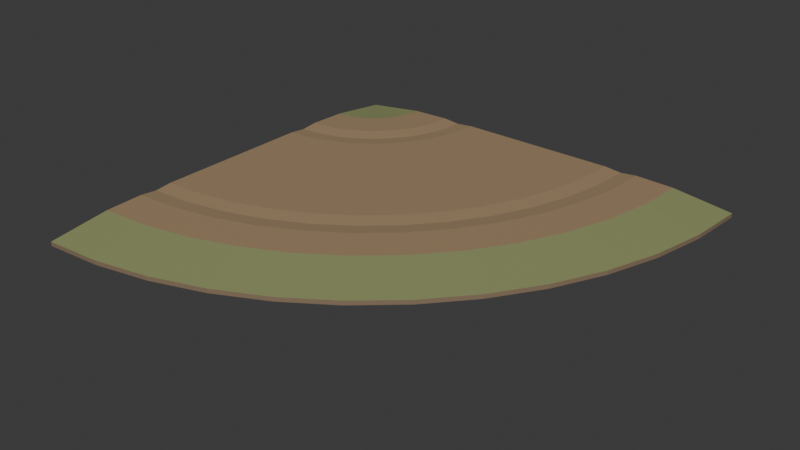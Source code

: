 # Source: source.blend  (saved by Blender 4.3.34; exported with 4.5.12 LTS)
import bpy
from mathutils import Matrix  # noqa: F401  (used for matrix-valued properties, if any)

bpy.ops.wm.read_factory_settings(use_empty=True)
scene = bpy.context.scene
scene.name = 'Scene'

# ---- collections
col_collection = bpy.data.collections.new('Collection'); scene.collection.children.link(col_collection)

# ---- materials (node trees are filled in below, after node groups)
mat_stone = bpy.data.materials.new('stone')
mat_stone.diffuse_color = (0.34, 0.235, 0.13, 1.0)
mat_leaf = bpy.data.materials.new('leaf')
mat_leaf.diffuse_color = (0.26, 0.29, 0.12, 1.0)
mat_soil = bpy.data.materials.new('soil')
mat_soil.diffuse_color = (0.23, 0.16, 0.1, 1.0)

# ---- material node trees
mat_stone.use_nodes = True; mat_stone.node_tree.nodes.clear()
_N = mat_stone.node_tree.nodes; _L = mat_stone.node_tree.links
n0 = _N.new('ShaderNodeBsdfPrincipled'); n0.name = 'Principled BSDF'; n0.location = (10, 300)
n0.inputs[0].default_value = (0.34, 0.235, 0.13, 1.0)
n0.inputs[2].default_value = 0.83
n1 = _N.new('ShaderNodeOutputMaterial'); n1.name = 'Material Output'; n1.location = (300, 300)
_L.new(n0.outputs[0], n1.inputs[0])
n1.is_active_output = True
mat_leaf.use_nodes = True; mat_leaf.node_tree.nodes.clear()
_N = mat_leaf.node_tree.nodes; _L = mat_leaf.node_tree.links
n0 = _N.new('ShaderNodeBsdfPrincipled'); n0.name = 'Principled BSDF'; n0.location = (10, 300)
n0.inputs[0].default_value = (0.26, 0.29, 0.12, 1.0)
n0.inputs[2].default_value = 0.83
n1 = _N.new('ShaderNodeOutputMaterial'); n1.name = 'Material Output'; n1.location = (300, 300)
_L.new(n0.outputs[0], n1.inputs[0])
n1.is_active_output = True
mat_soil.use_nodes = True; mat_soil.node_tree.nodes.clear()
_N = mat_soil.node_tree.nodes; _L = mat_soil.node_tree.links
n0 = _N.new('ShaderNodeBsdfPrincipled'); n0.name = 'Principled BSDF'; n0.location = (10, 300)
n0.inputs[0].default_value = (0.23, 0.16, 0.1, 1.0)
n0.inputs[2].default_value = 0.83
n1 = _N.new('ShaderNodeOutputMaterial'); n1.name = 'Material Output'; n1.location = (300, 300)
_L.new(n0.outputs[0], n1.inputs[0])
n1.is_active_output = True

# ---- world
world_world = bpy.data.worlds.new('World'); scene.world = world_world
world_world.use_nodes = True; world_world.node_tree.nodes.clear()
_N = world_world.node_tree.nodes; _L = world_world.node_tree.links
n0 = _N.new('ShaderNodeOutputWorld'); n0.name = 'World Output'; n0.location = (300, 300)
n1 = _N.new('ShaderNodeBackground'); n1.name = 'Background'; n1.location = (10, 300)
n1.inputs[0].default_value = (0.05088, 0.05088, 0.05088, 1.0)
_L.new(n1.outputs[0], n0.inputs[0])
n0.is_active_output = True
world_world.color = (0.05088, 0.05088, 0.05088)
world_world.sun_shadow_jitter_overblur = 0.0

# ---- meshes
me_continuous_curved_earth = bpy.data.meshes.new('Continuous curved earth')
me_continuous_curved_earth.from_pydata([(-1.0, 1.0, 0.02), (-1.0, 0.72, 0.055), (-0.9635, 0.7224, 0.055), (-0.9275, 0.7295, 0.055), (-0.8928, 0.7413, 0.055), (-0.86, 0.7575, 0.055), (-0.8295, 0.7779, 0.055), (-0.802, 0.802, 0.055), (-0.7779, 0.8295, 0.055), (-0.7575, 0.86, 0.055), (-0.7413, 0.8928, 0.055), (-0.7295, 0.9275, 0.055), (-0.7224, 0.9635, 0.055), (-0.72, 1.0, 0.055), (-1.0, 0.54, 0.06), (-0.94, 0.5439, 0.06), (-0.8809, 0.5557, 0.06), (-0.824, 0.575, 0.06), (-0.77, 0.6016, 0.06), (-0.72, 0.6351, 0.06), (-0.6747, 0.6747, 0.06), (-0.6351, 0.72, 0.06), (-0.6016, 0.77, 0.06), (-0.575, 0.824, 0.06), (-0.5557, 0.8809, 0.06), (-0.5439, 0.94, 0.06), (-0.54, 1.0, 0.06), (-1.0, 0.46, 0.052), (-0.9295, 0.4646, 0.052), (-0.8602, 0.4784, 0.052), (-0.7934, 0.5011, 0.052), (-0.73, 0.5323, 0.052), (-0.6713, 0.5716, 0.052), (-0.6182, 0.6182, 0.052), (-0.5716, 0.6713, 0.052), (-0.5323, 0.73, 0.052), (-0.5011, 0.7934, 0.052), (-0.4784, 0.8602, 0.052), (-0.4646, 0.9295, 0.052), (-0.46, 1.0, 0.052), (-1.0, 0.38, 0.06), (-0.9191, 0.3853, 0.06), (-0.8395, 0.4011, 0.06), (-0.7627, 0.4272, 0.06), (-0.69, 0.4631, 0.06), (-0.6226, 0.5081, 0.06), (-0.5616, 0.5616, 0.06), (-0.5081, 0.6226, 0.06), (-0.4631, 0.69, 0.06), (-0.4272, 0.7627, 0.06), (-0.4011, 0.8395, 0.06), (-0.3853, 0.9191, 0.06), (-0.38, 1.0, 0.06), (-1.0, 0.18, 0.06), (-0.893, 0.187, 0.06), (-0.7878, 0.2079, 0.06), (-0.6862, 0.2424, 0.06), (-0.59, 0.2899, 0.06), (-0.5008, 0.3495, 0.06), (-0.4202, 0.4202, 0.06), (-0.3495, 0.5008, 0.06), (-0.2899, 0.59, 0.06), (-0.2424, 0.6862, 0.06), (-0.2079, 0.7878, 0.06), (-0.187, 0.893, 0.06), (-0.18, 1.0, 0.06), (-1.0, -0.18, 0.06), (-0.846, -0.1699, 0.06), (-0.6946, -0.1398, 0.06), (-0.5484, -0.09018, 0.06), (-0.41, -0.02191, 0.06), (-0.2817, 0.06384, 0.06), (-0.1656, 0.1656, 0.06), (-0.06384, 0.2817, 0.06), (0.02191, 0.41, 0.06), (0.09018, 0.5484, 0.06), (0.1398, 0.6946, 0.06), (0.1699, 0.846, 0.06), (0.18, 1.0, 0.06), (-1.0, -0.38, 0.06), (-0.8199, -0.3682, 0.06), (-0.6428, -0.333, 0.06), (-0.4719, -0.275, 0.06), (-0.31, -0.1951, 0.06), (-0.1599, -0.09483, 0.06), (-0.02419, 0.02419, 0.06), (0.09483, 0.1599, 0.06), (0.1951, 0.31, 0.06), (0.275, 0.4719, 0.06), (0.333, 0.6428, 0.06), (0.3682, 0.8199, 0.06), (0.38, 1.0, 0.06), (-1.0, -0.46, 0.052), (-0.8094, -0.4475, 0.052), (-0.6221, -0.4103, 0.052), (-0.4413, -0.3489, 0.052), (-0.27, -0.2644, 0.052), (-0.1112, -0.1583, 0.052), (0.03238, -0.03238, 0.052), (0.1583, 0.1112, 0.052), (0.2644, 0.27, 0.052), (0.3489, 0.4413, 0.052), (0.4103, 0.6221, 0.052), (0.4475, 0.8094, 0.052), (0.46, 1.0, 0.052), (-1.0, -0.54, 0.06), (-0.799, -0.5268, 0.06), (-0.6014, -0.4875, 0.06), (-0.4107, -0.4228, 0.06), (-0.23, -0.3337, 0.06), (-0.06251, -0.2218, 0.06), (0.08894, -0.08894, 0.06), (0.2218, 0.06251, 0.06), (0.3337, 0.23, 0.06), (0.4228, 0.4107, 0.06), (0.4875, 0.6014, 0.06), (0.5268, 0.799, 0.06), (0.54, 1.0, 0.06), (-1.0, -0.72, 0.055), (-0.7755, -0.7053, 0.055), (-0.5548, -0.6614, 0.055), (-0.3418, -0.5891, 0.055), (-0.14, -0.4896, 0.055), (0.04707, -0.3646, 0.055), (0.2162, -0.2162, 0.055), (0.3646, -0.04707, 0.055), (0.4896, 0.14, 0.055), (0.5891, 0.3418, 0.055), (0.6614, 0.5548, 0.055), (0.7053, 0.7755, 0.055), (0.72, 1.0, 0.055), (-1.0, -1.0, 0.02), (-0.7389, -0.9829, 0.02), (-0.4824, -0.9319, 0.02), (-0.2346, -0.8478, 0.02), (-2.22e-16, -0.7321, 0.02), (0.2175, -0.5867, 0.02), (0.4142, -0.4142, 0.02), (0.5867, -0.2175, 0.02), (0.7321, 0.0, 0.02), (0.8478, 0.2346, 0.02), (0.9319, 0.4824, 0.02), (0.9829, 0.7389, 0.02), (1.0, 1.0, 0.02), (-1.0, 1.0, 0.0), (-1.0, 0.72, 0.0), (-1.0, 0.54, 0.0), (-1.0, 0.46, 0.0), (-1.0, 0.38, 0.0), (-1.0, 0.18, 0.0), (-1.0, -0.18, 0.0), (-1.0, -0.38, 0.0), (-1.0, -0.46, 0.0), (-1.0, -0.54, 0.0), (-1.0, -0.72, 0.0), (-1.0, -1.0, 0.0), (-0.7389, -0.9829, 0.0), (-0.4824, -0.9319, 0.0), (-0.2346, -0.8478, 0.0), (-2.22e-16, -0.7321, 0.0), (0.2175, -0.5867, 0.0), (0.4142, -0.4142, 0.0), (0.5867, -0.2175, 0.0), (0.7321, 0.0, 0.0), (0.8478, 0.2346, 0.0), (0.9319, 0.4824, 0.0), (0.9829, 0.7389, 0.0), (1.0, 1.0, 0.0), (0.72, 1.0, 0.0), (0.54, 1.0, 0.0), (0.46, 1.0, 0.0), (0.38, 1.0, 0.0), (0.18, 1.0, 0.0), (-0.18, 1.0, 0.0), (-0.38, 1.0, 0.0), (-0.46, 1.0, 0.0), (-0.54, 1.0, 0.0), (-0.72, 1.0, 0.0)], [], [(0, 1, 2), (0, 2, 3), (0, 3, 4), (0, 4, 5), (0, 5, 6), (0, 6, 7), (0, 7, 8), (0, 8, 9), (0, 9, 10), (0, 10, 11), (0, 11, 12), (0, 12, 13), (1, 14, 15), (1, 15, 2), (2, 15, 16), (2, 16, 3), (3, 16, 17), (3, 17, 4), (4, 17, 18), (4, 18, 5), (5, 18, 19), (5, 19, 6), (6, 19, 20), (6, 20, 7), (7, 20, 21), (7, 21, 8), (8, 21, 22), (8, 22, 9), (9, 22, 23), (9, 23, 10), (10, 23, 24), (10, 24, 11), (11, 24, 25), (11, 25, 12), (12, 25, 26), (12, 26, 13), (14, 27, 28), (14, 28, 15), (15, 28, 29), (15, 29, 16), (16, 29, 30), (16, 30, 17), (17, 30, 31), (17, 31, 18), (18, 31, 32), (18, 32, 19), (19, 32, 33), (19, 33, 20), (20, 33, 34), (20, 34, 21), (21, 34, 35), (21, 35, 22), (22, 35, 36), (22, 36, 23), (23, 36, 37), (23, 37, 24), (24, 37, 38), (24, 38, 25), (25, 38, 39), (25, 39, 26), (27, 40, 41), (27, 41, 28), (28, 41, 42), (28, 42, 29), (29, 42, 43), (29, 43, 30), (30, 43, 44), (30, 44, 31), (31, 44, 45), (31, 45, 32), (32, 45, 46), (32, 46, 33), (33, 46, 47), (33, 47, 34), (34, 47, 48), (34, 48, 35), (35, 48, 49), (35, 49, 36), (36, 49, 50), (36, 50, 37), (37, 50, 51), (37, 51, 38), (38, 51, 52), (38, 52, 39), (40, 53, 54), (40, 54, 41), (41, 54, 55), (41, 55, 42), (42, 55, 56), (42, 56, 43), (43, 56, 57), (43, 57, 44), (44, 57, 58), (44, 58, 45), (45, 58, 59), (45, 59, 46), (46, 59, 60), (46, 60, 47), (47, 60, 61), (47, 61, 48), (48, 61, 62), (48, 62, 49), (49, 62, 63), (49, 63, 50), (50, 63, 64), (50, 64, 51), (51, 64, 65), (51, 65, 52), (53, 66, 67), (53, 67, 54), (54, 67, 68), (54, 68, 55), (55, 68, 69), (55, 69, 56), (56, 69, 70), (56, 70, 57), (57, 70, 71), (57, 71, 58), (58, 71, 72), (58, 72, 59), (59, 72, 73), (59, 73, 60), (60, 73, 74), (60, 74, 61), (61, 74, 75), (61, 75, 62), (62, 75, 76), (62, 76, 63), (63, 76, 77), (63, 77, 64), (64, 77, 78), (64, 78, 65), (66, 79, 80), (66, 80, 67), (67, 80, 81), (67, 81, 68), (68, 81, 82), (68, 82, 69), (69, 82, 83), (69, 83, 70), (70, 83, 84), (70, 84, 71), (71, 84, 85), (71, 85, 72), (72, 85, 86), (72, 86, 73), (73, 86, 87), (73, 87, 74), (74, 87, 88), (74, 88, 75), (75, 88, 89), (75, 89, 76), (76, 89, 90), (76, 90, 77), (77, 90, 91), (77, 91, 78), (79, 92, 93), (79, 93, 80), (80, 93, 94), (80, 94, 81), (81, 94, 95), (81, 95, 82), (82, 95, 96), (82, 96, 83), (83, 96, 97), (83, 97, 84), (84, 97, 98), (84, 98, 85), (85, 98, 99), (85, 99, 86), (86, 99, 100), (86, 100, 87), (87, 100, 101), (87, 101, 88), (88, 101, 102), (88, 102, 89), (89, 102, 103), (89, 103, 90), (90, 103, 104), (90, 104, 91), (92, 105, 106), (92, 106, 93), (93, 106, 107), (93, 107, 94), (94, 107, 108), (94, 108, 95), (95, 108, 109), (95, 109, 96), (96, 109, 110), (96, 110, 97), (97, 110, 111), (97, 111, 98), (98, 111, 112), (98, 112, 99), (99, 112, 113), (99, 113, 100), (100, 113, 114), (100, 114, 101), (101, 114, 115), (101, 115, 102), (102, 115, 116), (102, 116, 103), (103, 116, 117), (103, 117, 104), (105, 118, 119), (105, 119, 106), (106, 119, 120), (106, 120, 107), (107, 120, 121), (107, 121, 108), (108, 121, 122), (108, 122, 109), (109, 122, 123), (109, 123, 110), (110, 123, 124), (110, 124, 111), (111, 124, 125), (111, 125, 112), (112, 125, 126), (112, 126, 113), (113, 126, 127), (113, 127, 114), (114, 127, 128), (114, 128, 115), (115, 128, 129), (115, 129, 116), (116, 129, 130), (116, 130, 117), (118, 131, 132), (118, 132, 119), (119, 132, 133), (119, 133, 120), (120, 133, 134), (120, 134, 121), (121, 134, 135), (121, 135, 122), (122, 135, 136), (122, 136, 123), (123, 136, 137), (123, 137, 124), (124, 137, 138), (124, 138, 125), (125, 138, 139), (125, 139, 126), (126, 139, 140), (126, 140, 127), (127, 140, 141), (127, 141, 128), (128, 141, 142), (128, 142, 129), (129, 142, 143), (129, 143, 130), (145, 177, 176), (0, 145, 1), (1, 146, 14), (146, 27, 14), (27, 148, 40), (148, 53, 40), (149, 66, 53), (150, 79, 66), (151, 92, 79), (92, 153, 105), (153, 118, 105), (154, 131, 118), (155, 132, 131), (156, 133, 132), (157, 134, 133), (158, 135, 134), (159, 136, 135), (160, 137, 136), (161, 138, 137), (162, 139, 138), (163, 140, 139), (164, 141, 140), (165, 142, 141), (166, 143, 142), (143, 168, 130), (130, 169, 117), (169, 104, 117), (104, 171, 91), (171, 78, 91), (172, 65, 78), (173, 52, 65), (174, 39, 52), (39, 176, 26), (176, 13, 26), (177, 0, 13), (168, 167, 166), (166, 165, 168), (165, 164, 170), (168, 165, 169), (164, 163, 172), (163, 162, 172), (162, 161, 173), (161, 160, 149), (173, 161, 149), (160, 159, 150), (159, 158, 150), (160, 150, 149), (158, 157, 152), (157, 156, 154), (158, 152, 151), (156, 155, 154), (154, 153, 157), (170, 164, 171), (171, 164, 172), (169, 165, 170), (153, 152, 157), (151, 150, 158), (172, 162, 173), (149, 148, 174), (175, 148, 147), (148, 175, 174), (175, 147, 176), (174, 173, 149), (147, 146, 176), (145, 144, 177), (146, 145, 176), (0, 144, 145), (1, 145, 146), (146, 147, 27), (27, 147, 148), (148, 149, 53), (149, 150, 66), (150, 151, 79), (151, 152, 92), (92, 152, 153), (153, 154, 118), (154, 155, 131), (155, 156, 132), (156, 157, 133), (157, 158, 134), (158, 159, 135), (159, 160, 136), (160, 161, 137), (161, 162, 138), (162, 163, 139), (163, 164, 140), (164, 165, 141), (165, 166, 142), (166, 167, 143), (143, 167, 168), (130, 168, 169), (169, 170, 104), (104, 170, 171), (171, 172, 78), (172, 173, 65), (173, 174, 52), (174, 175, 39), (39, 175, 176), (176, 177, 13), (177, 144, 0)])
me_continuous_curved_earth.polygons.foreach_set('material_index', [1, 1, 1, 1, 1, 1, 1, 1, 1, 1, 1, 1, 0, 0, 0, 0, 0, 0, 0, 0, 0, 0, 0, 0, 0, 0, 0, 0, 0, 0, 0, 0, 0, 0, 0, 0, 0, 0, 0, 0, 0, 0, 0, 0, 0, 0, 0, 0, 0, 0, 0, 0, 0, 0, 0, 0, 0, 0, 0, 0, 0, 0, 0, 0, 0, 0, 0, 0, 0, 0, 0, 0, 0, 0, 0, 0, 0, 0, 0, 0, 0, 0, 0, 0, 0, 0, 0, 0, 0, 0, 0, 0, 0, 0, 0, 0, 0, 0, 0, 0, 0, 0, 0, 0, 0, 0, 0, 0, 0, 0, 0, 0, 0, 0, 0, 0, 0, 0, 0, 0, 0, 0, 0, 0, 0, 0, 0, 0, 0, 0, 0, 0, 0, 0, 0, 0, 0, 0, 0, 0, 0, 0, 0, 0, 0, 0, 0, 0, 0, 0, 0, 0, 0, 0, 0, 0, 0, 0, 0, 0, 0, 0, 0, 0, 0, 0, 0, 0, 0, 0, 0, 0, 0, 0, 0, 0, 0, 0, 0, 0, 0, 0, 0, 0, 0, 0, 0, 0, 0, 0, 0, 0, 0, 0, 0, 0, 0, 0, 0, 0, 0, 0, 0, 0, 0, 0, 0, 0, 0, 0, 0, 0, 0, 0, 0, 0, 0, 0, 0, 0, 0, 0, 0, 0, 0, 0, 0, 0, 1, 1, 1, 1, 1, 1, 1, 1, 1, 1, 1, 1, 1, 1, 1, 1, 1, 1, 1, 1, 1, 1, 1, 1, 2, 2, 2, 2, 2, 2, 2, 2, 2, 2, 2, 2, 2, 2, 2, 2, 2, 2, 2, 2, 2, 2, 2, 2, 2, 2, 2, 2, 2, 2, 2, 2, 2, 2, 2, 2, 2, 2, 2, 2, 2, 2, 2, 2, 2, 2, 2, 2, 2, 2, 2, 2, 2, 2, 2, 2, 2, 2, 2, 2, 2, 2, 2, 2, 2, 2, 2, 2, 2, 2, 2, 2, 2, 2, 2, 2, 2, 2, 2, 2, 2, 2, 2, 2, 2, 2, 2, 2, 2, 2, 2, 2, 2, 2, 2, 2, 2, 2, 2, 2])
me_continuous_curved_earth.materials.append(mat_stone)
me_continuous_curved_earth.materials.append(mat_leaf)
me_continuous_curved_earth.materials.append(mat_soil)
me_continuous_curved_earth.update()

# ---- objects
ob_continuous_curved_earth = bpy.data.objects.new('Continuous curved earth', me_continuous_curved_earth)

# ---- transforms, parenting, visibility, modifiers, constraints
ob_continuous_curved_earth.location = (0.0, 0.0, 0.0)

# ---- collection membership
scene.collection.objects.link(ob_continuous_curved_earth)

# ---- scene / render settings (as saved in the file)
scene.frame_start = 1; scene.frame_end = 250; scene.frame_set(1)
scene.render.engine = 'BLENDER_EEVEE_NEXT'
bpy.context.view_layer.update()

# ---- added for rendering (the .blend has no active camera and no usable light): camera, sun
cam_auto = bpy.data.cameras.new('AutoCamera')
cam_auto.lens = 50.0
cam_auto.sensor_width = 36.0
cam_auto.clip_end = 1000.0
ob_auto_camera = bpy.data.objects.new('AutoCamera', cam_auto)
scene.collection.objects.link(ob_auto_camera)
ob_auto_camera.location = (2.61752, -3.14102, 2.12402)
ob_auto_camera.rotation_euler = (1.09748, -7.21219e-08, 0.694738)
scene.camera = ob_auto_camera
light_auto_sun = bpy.data.lights.new('AutoSun', 'SUN')
light_auto_sun.energy = 3.0
light_auto_sun.angle = 0.0523599
ob_auto_sun = bpy.data.objects.new('AutoSun', light_auto_sun)
scene.collection.objects.link(ob_auto_sun)
ob_auto_sun.rotation_euler = (0.872665, 0.174533, 0.523599)
bpy.context.view_layer.update()
